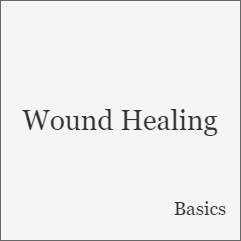

The diagram above was exported from draw.io. Its source (the exported page's mxGraphModel, read from the mxfile embedded in the PNG):
<mxGraphModel dx="709" dy="816" grid="1" gridSize="10" guides="1" tooltips="1" connect="1" arrows="1" fold="1" page="1" pageScale="1" pageWidth="850" pageHeight="1100" math="0" shadow="0">
  <root>
    <mxCell id="0" />
    <mxCell id="1" parent="0" />
    <mxCell id="0Aou4KbFw8yGIHEq4DWO-1" value="&lt;font style=&quot;font-size: 28px;&quot; face=&quot;Georgia&quot;&gt;Wound Healing&lt;/font&gt;" style="whiteSpace=wrap;html=1;aspect=fixed;fillColor=#f5f5f5;fontColor=#333333;strokeColor=#666666;" vertex="1" parent="1">
      <mxGeometry x="150" y="220" width="240" height="240" as="geometry" />
    </mxCell>
    <mxCell id="0Aou4KbFw8yGIHEq4DWO-2" value="&lt;font style=&quot;font-size: 19px;&quot;&gt;Basics&lt;/font&gt;" style="rounded=0;html=1;fontFamily=Georgia;fontSize=28;fillColor=none;whiteSpace=wrap;strokeColor=none;fontColor=#333333;" vertex="1" parent="1">
      <mxGeometry x="310" y="410" width="80" height="30" as="geometry" />
    </mxCell>
  </root>
</mxGraphModel>